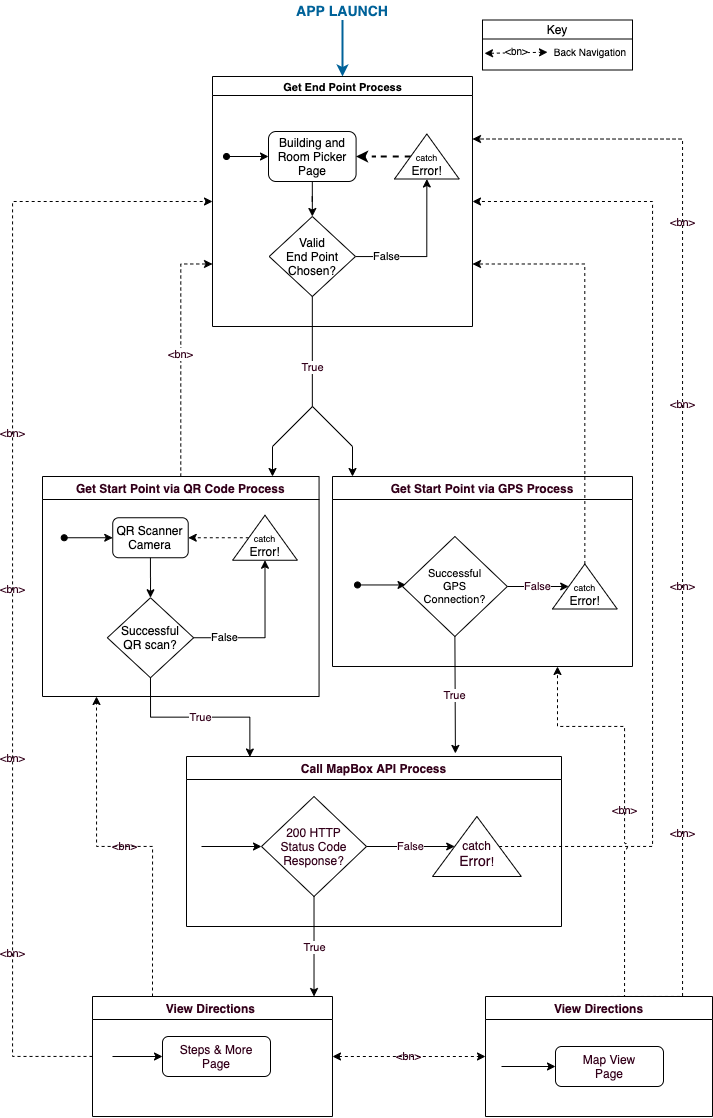

The diagram above was exported from draw.io. Its source (the exported page's mxGraphModel, read from the mxfile embedded in the PNG):
<mxGraphModel dx="1113" dy="619" grid="1" gridSize="10" guides="1" tooltips="1" connect="1" arrows="1" fold="1" page="1" pageScale="1" pageWidth="850" pageHeight="1100" math="0" shadow="0" extFonts="Open Sans^https://fonts.googleapis.com/css?family=Open+Sans">
  <root>
    <mxCell id="0" />
    <mxCell id="1" parent="0" />
    <mxCell id="2" style="edgeStyle=orthogonalEdgeStyle;rounded=0;orthogonalLoop=1;jettySize=auto;html=1;entryX=0.5;entryY=0;entryDx=0;entryDy=0;startArrow=none;startFill=0;endArrow=classic;endFill=1;strokeColor=#006299;strokeWidth=2;fontFamily=Helvetica;fontColor=#006299;" edge="1" source="3" target="4" parent="1">
      <mxGeometry relative="1" as="geometry" />
    </mxCell>
    <mxCell id="3" value="&lt;font style=&quot;font-size: 14px&quot;&gt;APP LAUNCH&lt;/font&gt;" style="text;html=1;strokeColor=none;fillColor=none;align=center;verticalAlign=middle;whiteSpace=wrap;rounded=0;fontFamily=Helvetica;FType=g;fontStyle=1;fontColor=#006299;" vertex="1" parent="1">
      <mxGeometry x="340" y="33.5" width="100" height="20" as="geometry" />
    </mxCell>
    <mxCell id="4" value="&lt;font style=&quot;font-size: 11px&quot;&gt;Get End Point Process&lt;/font&gt;" style="swimlane;html=1;startSize=19;horizontal=1;containerType=tree;rounded=0;glass=0;strokeWidth=1;align=center;" vertex="1" parent="1">
      <mxGeometry x="260" y="110" width="260" height="250" as="geometry" />
    </mxCell>
    <mxCell id="5" value="" style="group" vertex="1" connectable="0" parent="4">
      <mxGeometry y="40" width="275" height="125" as="geometry" />
    </mxCell>
    <mxCell id="6" value="Building and Room Picker Page" style="rounded=1;whiteSpace=wrap;html=1;glass=0;strokeWidth=1;" vertex="1" parent="5">
      <mxGeometry x="56" y="15" width="87.59" height="50" as="geometry" />
    </mxCell>
    <mxCell id="7" value="" style="endArrow=classic;html=1;entryX=0;entryY=0.5;entryDx=0;entryDy=0;startArrow=oval;startFill=1;" edge="1" parent="5" target="6">
      <mxGeometry width="50" height="50" relative="1" as="geometry">
        <mxPoint x="14" y="40" as="sourcePoint" />
        <mxPoint x="45.92156862745098" y="15" as="targetPoint" />
      </mxGeometry>
    </mxCell>
    <mxCell id="8" style="edgeStyle=orthogonalEdgeStyle;rounded=0;orthogonalLoop=1;jettySize=auto;html=1;entryX=1;entryY=0.5;entryDx=0;entryDy=0;strokeColor=#000000;strokeWidth=2;fontFamily=Helvetica;fontColor=#006299;dashed=1;endArrow=classic;endFill=1;" edge="1" parent="5" source="9" target="6">
      <mxGeometry relative="1" as="geometry" />
    </mxCell>
    <mxCell id="9" value="&lt;font style=&quot;font-size: 9px&quot;&gt;&lt;br&gt;catch&lt;br&gt;&lt;/font&gt;Error!" style="triangle;whiteSpace=wrap;html=1;rounded=0;glass=0;strokeWidth=1;direction=north;" vertex="1" parent="5">
      <mxGeometry x="181.9960784313726" y="17.5" width="64.70588235294117" height="45" as="geometry" />
    </mxCell>
    <mxCell id="10" value="&lt;font color=&quot;#000000&quot;&gt;False&lt;/font&gt;" style="edgeStyle=orthogonalEdgeStyle;rounded=0;orthogonalLoop=1;jettySize=auto;html=1;entryX=0;entryY=0.5;entryDx=0;entryDy=0;startArrow=none;startFill=0;endArrow=classic;endFill=1;strokeColor=#000000;strokeWidth=1;fontFamily=Helvetica;fontColor=#006299;" edge="1" parent="4" source="11" target="9">
      <mxGeometry x="-0.582" relative="1" as="geometry">
        <mxPoint as="offset" />
      </mxGeometry>
    </mxCell>
    <mxCell id="11" value="Valid&lt;br&gt;End Point&lt;br&gt;Chosen?" style="rhombus;whiteSpace=wrap;html=1;rounded=0;glass=0;strokeWidth=1;" vertex="1" parent="4">
      <mxGeometry x="56.70549019607843" y="140" width="86.27450980392156" height="80" as="geometry" />
    </mxCell>
    <mxCell id="12" style="edgeStyle=orthogonalEdgeStyle;rounded=0;orthogonalLoop=1;jettySize=auto;html=1;entryX=0.5;entryY=0;entryDx=0;entryDy=0;startArrow=none;startFill=0;endArrow=classic;endFill=1;strokeColor=#000000;strokeWidth=1;fontFamily=Helvetica;fontColor=#006299;" edge="1" parent="4" source="6" target="11">
      <mxGeometry relative="1" as="geometry" />
    </mxCell>
    <mxCell id="13" value="&lt;font color=&quot;#33001a&quot;&gt;True&lt;/font&gt;" style="edgeStyle=orthogonalEdgeStyle;rounded=0;orthogonalLoop=1;jettySize=auto;html=1;startArrow=none;startFill=0;endArrow=none;endFill=0;strokeColor=#000000;strokeWidth=1;fontFamily=Helvetica;fontColor=#006299;jumpStyle=arc;" edge="1" source="11" parent="1">
      <mxGeometry x="0.2728" relative="1" as="geometry">
        <mxPoint x="359.84274509803936" y="440" as="targetPoint" />
        <mxPoint as="offset" />
      </mxGeometry>
    </mxCell>
    <mxCell id="14" value="" style="endArrow=none;html=1;strokeColor=#000000;strokeWidth=1;fontFamily=Helvetica;fontColor=#006299;" edge="1" parent="1">
      <mxGeometry x="0.3333" width="50" height="50" relative="1" as="geometry">
        <mxPoint x="320" y="480" as="sourcePoint" />
        <mxPoint x="360" y="440" as="targetPoint" />
        <mxPoint as="offset" />
      </mxGeometry>
    </mxCell>
    <mxCell id="15" value="" style="endArrow=none;html=1;strokeColor=#000000;strokeWidth=1;fontFamily=Helvetica;fontColor=#006299;" edge="1" parent="1">
      <mxGeometry x="-0.4167" y="7" width="50" height="50" relative="1" as="geometry">
        <mxPoint x="400" y="480" as="sourcePoint" />
        <mxPoint x="360" y="440" as="targetPoint" />
        <mxPoint as="offset" />
      </mxGeometry>
    </mxCell>
    <mxCell id="16" value="" style="endArrow=none;html=1;strokeColor=#000000;strokeWidth=1;fontFamily=Helvetica;fontColor=#006299;startArrow=classic;startFill=1;" edge="1" parent="1">
      <mxGeometry width="50" height="50" relative="1" as="geometry">
        <mxPoint x="320" y="510" as="sourcePoint" />
        <mxPoint x="320" y="480" as="targetPoint" />
      </mxGeometry>
    </mxCell>
    <mxCell id="17" value="" style="endArrow=none;html=1;strokeColor=#000000;strokeWidth=1;fontFamily=Helvetica;fontColor=#006299;startArrow=classic;startFill=1;" edge="1" parent="1">
      <mxGeometry width="50" height="50" relative="1" as="geometry">
        <mxPoint x="400" y="510" as="sourcePoint" />
        <mxPoint x="400" y="480" as="targetPoint" />
      </mxGeometry>
    </mxCell>
    <mxCell id="18" value="&amp;lt;bn&amp;gt;" style="edgeStyle=orthogonalEdgeStyle;rounded=0;orthogonalLoop=1;jettySize=auto;html=1;entryX=0;entryY=0.75;entryDx=0;entryDy=0;startArrow=none;startFill=0;endArrow=classic;endFill=1;strokeColor=#000000;strokeWidth=1;fontFamily=Helvetica;fontColor=#33001A;dashed=1;exitX=0.5;exitY=0;exitDx=0;exitDy=0;" edge="1" source="20" target="4" parent="1">
      <mxGeometry relative="1" as="geometry">
        <mxPoint x="190" y="570" as="sourcePoint" />
        <Array as="points">
          <mxPoint x="228" y="298" />
        </Array>
      </mxGeometry>
    </mxCell>
    <mxCell id="19" value="True" style="edgeStyle=orthogonalEdgeStyle;rounded=0;orthogonalLoop=1;jettySize=auto;html=1;exitX=0.5;exitY=1;exitDx=0;exitDy=0;entryX=0.169;entryY=0.003;entryDx=0;entryDy=0;entryPerimeter=0;startArrow=none;startFill=0;endArrow=classic;endFill=1;strokeColor=#000000;strokeWidth=1;fontFamily=Helvetica;fontColor=#33001A;jumpStyle=arc;" edge="1" source="26" target="40" parent="1">
      <mxGeometry relative="1" as="geometry" />
    </mxCell>
    <mxCell id="20" value="Get Start Point via QR Code Process" style="swimlane;fontFamily=Helvetica;fontColor=#33001A;" vertex="1" parent="1">
      <mxGeometry x="90" y="510" width="276.56" height="220" as="geometry" />
    </mxCell>
    <mxCell id="21" value="QR Scanner Camera" style="rounded=1;whiteSpace=wrap;html=1;glass=0;strokeWidth=1;" vertex="1" parent="20">
      <mxGeometry x="70.23803921568631" y="41.25" width="75.49019607843137" height="40" as="geometry" />
    </mxCell>
    <mxCell id="22" value="" style="endArrow=classic;html=1;entryX=0;entryY=0.5;entryDx=0;entryDy=0;startArrow=oval;startFill=1;" edge="1" parent="20" target="21">
      <mxGeometry width="50" height="50" relative="1" as="geometry">
        <mxPoint x="21.708627450980345" y="61.25" as="sourcePoint" />
        <mxPoint x="-205.938431372549" y="-113.75" as="targetPoint" />
      </mxGeometry>
    </mxCell>
    <mxCell id="23" style="edgeStyle=orthogonalEdgeStyle;rounded=0;orthogonalLoop=1;jettySize=auto;html=1;entryX=1;entryY=0.5;entryDx=0;entryDy=0;strokeColor=#000000;strokeWidth=1;fontFamily=Helvetica;fontColor=#006299;dashed=1;endArrow=classic;endFill=1;" edge="1" parent="20" source="24" target="21">
      <mxGeometry relative="1" as="geometry" />
    </mxCell>
    <mxCell id="24" value="&lt;font style=&quot;font-size: 9px&quot;&gt;&lt;br&gt;catch&lt;br&gt;&lt;/font&gt;Error!" style="triangle;whiteSpace=wrap;html=1;rounded=0;glass=0;strokeWidth=1;direction=north;" vertex="1" parent="20">
      <mxGeometry x="190.13607843137262" y="38.75" width="64.70588235294117" height="45" as="geometry" />
    </mxCell>
    <mxCell id="25" value="&lt;font color=&quot;#000000&quot;&gt;False&lt;/font&gt;" style="edgeStyle=orthogonalEdgeStyle;rounded=0;orthogonalLoop=1;jettySize=auto;html=1;entryX=0;entryY=0.5;entryDx=0;entryDy=0;startArrow=none;startFill=0;endArrow=classic;endFill=1;strokeColor=#000000;strokeWidth=1;fontFamily=Helvetica;fontColor=#006299;" edge="1" parent="20" source="26" target="24">
      <mxGeometry x="-0.582" relative="1" as="geometry">
        <mxPoint as="offset" />
      </mxGeometry>
    </mxCell>
    <mxCell id="26" value="Successful&lt;br&gt;QR scan?" style="rhombus;whiteSpace=wrap;html=1;rounded=0;glass=0;strokeWidth=1;" vertex="1" parent="20">
      <mxGeometry x="64.84549019607843" y="121.25" width="86.27450980392156" height="80" as="geometry" />
    </mxCell>
    <mxCell id="27" style="edgeStyle=orthogonalEdgeStyle;rounded=0;orthogonalLoop=1;jettySize=auto;html=1;entryX=0.5;entryY=0;entryDx=0;entryDy=0;startArrow=none;startFill=0;endArrow=classic;endFill=1;strokeColor=#000000;strokeWidth=1;fontFamily=Helvetica;fontColor=#006299;" edge="1" parent="20" source="21" target="26">
      <mxGeometry relative="1" as="geometry" />
    </mxCell>
    <mxCell id="28" value="True" style="edgeStyle=orthogonalEdgeStyle;rounded=0;orthogonalLoop=1;jettySize=auto;html=1;exitX=0.5;exitY=1;exitDx=0;exitDy=0;entryX=0.717;entryY=-0.018;entryDx=0;entryDy=0;entryPerimeter=0;startArrow=none;startFill=0;endArrow=classic;endFill=1;strokeColor=#000000;strokeWidth=1;fontFamily=Helvetica;fontColor=#33001A;jumpStyle=arc;" edge="1" source="33" target="40" parent="1">
      <mxGeometry relative="1" as="geometry" />
    </mxCell>
    <mxCell id="29" value="Get Start Point via GPS Process" style="swimlane;fontFamily=Helvetica;fontColor=#33001A;startSize=23;" vertex="1" parent="1">
      <mxGeometry x="380" y="510" width="300" height="190" as="geometry" />
    </mxCell>
    <mxCell id="30" value="" style="endArrow=classic;html=1;entryX=0;entryY=0.5;entryDx=0;entryDy=0;startArrow=oval;startFill=1;" edge="1" parent="29">
      <mxGeometry width="50" height="50" relative="1" as="geometry">
        <mxPoint x="24.99862745098045" y="108.45999999999977" as="sourcePoint" />
        <mxPoint x="73.52803921568648" y="108.45999999999977" as="targetPoint" />
      </mxGeometry>
    </mxCell>
    <mxCell id="31" value="&lt;font style=&quot;font-size: 9px&quot;&gt;&lt;br&gt;catch&lt;br&gt;&lt;/font&gt;Error!" style="triangle;whiteSpace=wrap;html=1;rounded=0;glass=0;strokeWidth=1;direction=north;" vertex="1" parent="29">
      <mxGeometry x="219.9960784313726" y="87.5" width="64.70588235294117" height="45" as="geometry" />
    </mxCell>
    <mxCell id="32" value="False" style="edgeStyle=orthogonalEdgeStyle;rounded=0;orthogonalLoop=1;jettySize=auto;html=1;startArrow=none;startFill=0;endArrow=classic;endFill=1;strokeColor=#000000;strokeWidth=1;fontFamily=Helvetica;fontColor=#33001A;" edge="1" parent="29" source="33" target="31">
      <mxGeometry relative="1" as="geometry" />
    </mxCell>
    <mxCell id="33" value="&lt;p style=&quot;font-size: 11px&quot;&gt;&lt;span style=&quot;line-height: 90%&quot;&gt;Successful&lt;br&gt;&lt;/span&gt;GPS&lt;br&gt;&lt;span style=&quot;line-height: 90%&quot;&gt;Connection?&lt;/span&gt;&lt;/p&gt;" style="rhombus;whiteSpace=wrap;html=1;rounded=0;glass=0;strokeWidth=1;align=center;" vertex="1" parent="29">
      <mxGeometry x="70" y="60" width="104.8" height="100" as="geometry" />
    </mxCell>
    <mxCell id="34" value="" style="group" vertex="1" connectable="0" parent="1">
      <mxGeometry x="530" y="53.5" width="150" height="50" as="geometry" />
    </mxCell>
    <mxCell id="35" value="Key" style="swimlane;fontStyle=0;childLayout=stackLayout;horizontal=1;startSize=19;fillColor=#ffffff;horizontalStack=0;resizeParent=1;resizeParentMax=0;resizeLast=0;collapsible=1;marginBottom=0;rounded=0;glass=0;strokeColor=#000000;strokeWidth=1;gradientColor=#ffffff;" vertex="1" parent="34">
      <mxGeometry width="150" height="50" as="geometry">
        <mxRectangle width="50" height="26" as="alternateBounds" />
      </mxGeometry>
    </mxCell>
    <mxCell id="36" value="" style="endArrow=classic;startArrow=classic;html=1;dashed=1;strokeWidth=1;" edge="1" parent="35">
      <mxGeometry width="50" height="50" relative="1" as="geometry">
        <mxPoint x="2" y="33.372093023255815" as="sourcePoint" />
        <mxPoint x="65" y="32.2093023255814" as="targetPoint" />
      </mxGeometry>
    </mxCell>
    <mxCell id="37" value="&amp;lt;bn&amp;gt;" style="text;html=1;align=center;verticalAlign=middle;resizable=0;points=[];labelBackgroundColor=#ffffff;fontSize=10;" vertex="1" connectable="0" parent="36">
      <mxGeometry x="-0.0316" y="1" relative="1" as="geometry">
        <mxPoint x="0.45999999999999996" y="-1.52" as="offset" />
      </mxGeometry>
    </mxCell>
    <mxCell id="38" value="Back Navigation" style="text;strokeColor=none;fillColor=none;align=right;verticalAlign=top;spacingLeft=4;spacingRight=4;overflow=hidden;rotatable=0;points=[[0,0.5],[1,0.5]];portConstraint=eastwest;rounded=0;glass=0;fontSize=10;" vertex="1" parent="34">
      <mxGeometry x="60" y="20" width="90" height="30" as="geometry" />
    </mxCell>
    <mxCell id="39" style="edgeStyle=orthogonalEdgeStyle;rounded=0;orthogonalLoop=1;jettySize=auto;html=1;strokeColor=#000000;strokeWidth=1;fontFamily=Helvetica;fontColor=#006299;dashed=1;endArrow=classic;endFill=1;exitX=1;exitY=0.5;exitDx=0;exitDy=0;entryX=1;entryY=0.75;entryDx=0;entryDy=0;jumpStyle=arc;" edge="1" source="31" target="4" parent="1">
      <mxGeometry relative="1" as="geometry">
        <mxPoint x="560" y="590" as="targetPoint" />
        <Array as="points">
          <mxPoint x="632" y="298" />
        </Array>
      </mxGeometry>
    </mxCell>
    <mxCell id="40" value="Call MapBox API Process" style="swimlane;fontFamily=Helvetica;fontColor=#33001A;" vertex="1" parent="1">
      <mxGeometry x="234" y="790" width="375" height="170" as="geometry" />
    </mxCell>
    <mxCell id="41" value="" style="endArrow=classic;html=1;strokeColor=#000000;strokeWidth=1;fontFamily=Helvetica;fontColor=#33001A;" edge="1" parent="40">
      <mxGeometry width="50" height="50" relative="1" as="geometry">
        <mxPoint x="15" y="90" as="sourcePoint" />
        <mxPoint x="75" y="90" as="targetPoint" />
      </mxGeometry>
    </mxCell>
    <mxCell id="42" value="200 HTTP&lt;br&gt;Status Code&lt;br&gt;Response?" style="rhombus;whiteSpace=wrap;html=1;fontFamily=Helvetica;fontColor=#33001A;" vertex="1" parent="40">
      <mxGeometry x="75" y="40" width="105" height="100" as="geometry" />
    </mxCell>
    <mxCell id="43" value="&lt;br&gt;catch&lt;br&gt;&lt;font style=&quot;font-size: 14px&quot;&gt;Error&lt;/font&gt;!" style="triangle;whiteSpace=wrap;html=1;fontFamily=Helvetica;fontColor=#33001A;direction=north;" vertex="1" parent="40">
      <mxGeometry x="246" y="60" width="88.8" height="60" as="geometry" />
    </mxCell>
    <mxCell id="44" value="False" style="edgeStyle=orthogonalEdgeStyle;rounded=0;orthogonalLoop=1;jettySize=auto;html=1;startArrow=none;startFill=0;endArrow=classic;endFill=1;strokeColor=#000000;strokeWidth=1;fontFamily=Helvetica;fontColor=#33001A;entryX=0.5;entryY=0;entryDx=0;entryDy=0;" edge="1" parent="40" source="42" target="43">
      <mxGeometry relative="1" as="geometry">
        <mxPoint x="236" y="90" as="targetPoint" />
      </mxGeometry>
    </mxCell>
    <mxCell id="45" value="&amp;lt;bn&amp;gt;&lt;br&gt;&lt;br&gt;&lt;br&gt;&lt;br&gt;&lt;br&gt;&lt;br&gt;&lt;br&gt;&lt;br&gt;&lt;br&gt;&lt;br&gt;&lt;br&gt;&lt;br&gt;&amp;lt;bn&amp;gt;&lt;br&gt;&lt;br&gt;&lt;br&gt;&lt;br&gt;&lt;br&gt;&lt;br&gt;&lt;br&gt;&lt;br&gt;&lt;br&gt;&lt;br&gt;&lt;br&gt;&lt;br&gt;&lt;br&gt;&amp;lt;bn&amp;gt;&lt;br&gt;&lt;br&gt;&lt;br&gt;&lt;br&gt;&lt;br&gt;&lt;br&gt;&lt;br&gt;&lt;br&gt;&lt;br&gt;&lt;br&gt;&lt;br&gt;&lt;br&gt;&lt;br&gt;&lt;br&gt;&lt;br&gt;&amp;lt;bn&amp;gt;&lt;br&gt;&lt;br&gt;&lt;br&gt;&lt;br&gt;&lt;br&gt;&lt;br&gt;" style="edgeStyle=orthogonalEdgeStyle;rounded=0;jumpStyle=arc;orthogonalLoop=1;jettySize=auto;html=1;entryX=0;entryY=0.5;entryDx=0;entryDy=0;dashed=1;labelBackgroundColor=none;startArrow=none;startFill=0;endArrow=classic;endFill=1;strokeColor=#000000;strokeWidth=1;fontFamily=Helvetica;fontColor=#33001A;" edge="1" source="48" target="4" parent="1">
      <mxGeometry x="-0.2763" relative="1" as="geometry">
        <mxPoint x="60" y="1020" as="sourcePoint" />
        <Array as="points">
          <mxPoint x="60" y="235" />
        </Array>
        <mxPoint as="offset" />
      </mxGeometry>
    </mxCell>
    <mxCell id="46" value="&amp;lt;bn&amp;gt;" style="edgeStyle=orthogonalEdgeStyle;rounded=0;jumpStyle=arc;orthogonalLoop=1;jettySize=auto;html=1;exitX=0.25;exitY=0;exitDx=0;exitDy=0;dashed=1;labelBackgroundColor=none;startArrow=none;startFill=0;endArrow=classic;endFill=1;strokeColor=#000000;strokeWidth=1;fontFamily=Helvetica;fontColor=#33001A;" edge="1" source="48" parent="1">
      <mxGeometry relative="1" as="geometry">
        <mxPoint x="144" y="729.9999999999998" as="targetPoint" />
      </mxGeometry>
    </mxCell>
    <mxCell id="47" value="&amp;lt;bn&amp;gt;" style="edgeStyle=orthogonalEdgeStyle;rounded=0;jumpStyle=arc;orthogonalLoop=1;jettySize=auto;html=1;exitX=1;exitY=0.5;exitDx=0;exitDy=0;entryX=0;entryY=0.5;entryDx=0;entryDy=0;labelBackgroundColor=none;startArrow=classic;startFill=1;endArrow=classic;endFill=1;strokeColor=#000000;strokeWidth=1;fontFamily=Helvetica;fontColor=#33001A;dashed=1;" edge="1" source="48" target="54" parent="1">
      <mxGeometry relative="1" as="geometry" />
    </mxCell>
    <mxCell id="48" value="View Directions " style="swimlane;fontFamily=Helvetica;fontColor=#33001A;" vertex="1" parent="1">
      <mxGeometry x="140" y="1030" width="240" height="120" as="geometry" />
    </mxCell>
    <mxCell id="49" value="Steps &amp;amp; More&lt;br&gt;Page" style="rounded=1;whiteSpace=wrap;html=1;fontFamily=Helvetica;fontColor=#33001A;" vertex="1" parent="48">
      <mxGeometry x="70" y="40" width="108" height="40" as="geometry" />
    </mxCell>
    <mxCell id="50" value="" style="endArrow=classic;html=1;strokeColor=#000000;strokeWidth=1;fontFamily=Helvetica;fontColor=#33001A;entryX=0;entryY=0.5;entryDx=0;entryDy=0;" edge="1" parent="48" target="49">
      <mxGeometry width="50" height="50" relative="1" as="geometry">
        <mxPoint x="20" y="60" as="sourcePoint" />
        <mxPoint x="-80" y="40" as="targetPoint" />
      </mxGeometry>
    </mxCell>
    <mxCell id="51" style="edgeStyle=orthogonalEdgeStyle;rounded=0;jumpStyle=arc;orthogonalLoop=1;jettySize=auto;html=1;exitX=0.5;exitY=1;exitDx=0;exitDy=0;entryX=1;entryY=0.5;entryDx=0;entryDy=0;startArrow=none;startFill=0;endArrow=classic;endFill=1;strokeColor=#000000;strokeWidth=1;fontFamily=Helvetica;fontColor=#33001A;dashed=1;" edge="1" source="43" target="4" parent="1">
      <mxGeometry relative="1" as="geometry">
        <Array as="points">
          <mxPoint x="700" y="880" />
          <mxPoint x="700" y="235" />
        </Array>
      </mxGeometry>
    </mxCell>
    <mxCell id="52" value="&amp;lt;bn&amp;gt;&lt;br&gt;&lt;br&gt;&lt;br&gt;&lt;br&gt;&lt;br&gt;&lt;br&gt;&lt;br&gt;&lt;br&gt;&lt;br&gt;&lt;br&gt;&lt;br&gt;&lt;br&gt;&lt;br&gt;&lt;br&gt;&amp;lt;bn&amp;gt;&lt;br&gt;&lt;br&gt;&lt;br&gt;&lt;br&gt;&lt;br&gt;&lt;br&gt;&lt;br&gt;&lt;br&gt;&lt;br&gt;&lt;br&gt;&lt;br&gt;&lt;br&gt;&lt;br&gt;&lt;br&gt;&amp;lt;bn&amp;gt;&lt;br&gt;&lt;br&gt;&lt;br&gt;&lt;br&gt;&lt;br&gt;&lt;br&gt;&lt;br&gt;&lt;br&gt;&lt;br&gt;&lt;br&gt;&lt;br&gt;&lt;br&gt;&lt;br&gt;&lt;br&gt;&lt;br&gt;&lt;br&gt;&lt;br&gt;&lt;br&gt;&lt;br&gt;&amp;lt;bn&amp;gt;&lt;br&gt;&lt;br&gt;&lt;br&gt;&lt;br&gt;&lt;br&gt;&lt;br&gt;&lt;br&gt;&lt;br&gt;&lt;br&gt;&lt;br&gt;&lt;br&gt;&lt;br&gt;&lt;br&gt;&lt;br&gt;&amp;lt;bn&amp;gt;" style="edgeStyle=orthogonalEdgeStyle;rounded=0;jumpStyle=arc;orthogonalLoop=1;jettySize=auto;html=1;exitX=0.5;exitY=0;exitDx=0;exitDy=0;entryX=1;entryY=0.25;entryDx=0;entryDy=0;dashed=1;startArrow=none;startFill=0;endArrow=classic;endFill=1;strokeColor=#000000;strokeWidth=1;fontFamily=Helvetica;fontColor=#33001A;labelBackgroundColor=none;" edge="1" source="54" target="4" parent="1">
      <mxGeometry x="-0.1966" relative="1" as="geometry">
        <Array as="points">
          <mxPoint x="730" y="1030" />
          <mxPoint x="730" y="172" />
        </Array>
        <mxPoint y="1" as="offset" />
      </mxGeometry>
    </mxCell>
    <mxCell id="53" value="&amp;lt;bn&amp;gt;" style="edgeStyle=orthogonalEdgeStyle;rounded=0;jumpStyle=arc;orthogonalLoop=1;jettySize=auto;html=1;exitX=0.5;exitY=0;exitDx=0;exitDy=0;dashed=1;labelBackgroundColor=none;startArrow=none;startFill=0;endArrow=classic;endFill=1;strokeColor=#000000;strokeWidth=1;fontFamily=Helvetica;fontColor=#33001A;entryX=0.75;entryY=1;entryDx=0;entryDy=0;" edge="1" source="54" target="29" parent="1">
      <mxGeometry relative="1" as="geometry">
        <mxPoint x="671" y="740" as="targetPoint" />
        <Array as="points">
          <mxPoint x="672" y="760" />
          <mxPoint x="605" y="760" />
        </Array>
      </mxGeometry>
    </mxCell>
    <mxCell id="54" value="View Directions" style="swimlane;fontFamily=Helvetica;fontColor=#33001A;" vertex="1" parent="1">
      <mxGeometry x="533" y="1030" width="227" height="120" as="geometry" />
    </mxCell>
    <mxCell id="55" value="Map View&lt;br&gt;Page" style="rounded=1;whiteSpace=wrap;html=1;fontFamily=Helvetica;fontColor=#33001A;" vertex="1" parent="54">
      <mxGeometry x="70" y="50" width="108" height="40" as="geometry" />
    </mxCell>
    <mxCell id="56" value="" style="endArrow=classic;html=1;strokeColor=#000000;strokeWidth=1;fontFamily=Helvetica;fontColor=#33001A;entryX=0;entryY=0.5;entryDx=0;entryDy=0;" edge="1" parent="54">
      <mxGeometry width="50" height="50" relative="1" as="geometry">
        <mxPoint x="16" y="69.99999999999977" as="sourcePoint" />
        <mxPoint x="70" y="69.99999999999977" as="targetPoint" />
      </mxGeometry>
    </mxCell>
    <mxCell id="57" value="True" style="edgeStyle=orthogonalEdgeStyle;rounded=0;jumpStyle=arc;orthogonalLoop=1;jettySize=auto;html=1;startArrow=none;startFill=0;endArrow=classic;endFill=1;strokeColor=#000000;strokeWidth=1;fontFamily=Helvetica;fontColor=#33001A;entryX=0.923;entryY=0;entryDx=0;entryDy=0;entryPerimeter=0;" edge="1" source="42" target="48" parent="1">
      <mxGeometry relative="1" as="geometry">
        <mxPoint x="361.7222222222222" y="1025.6666666666667" as="targetPoint" />
      </mxGeometry>
    </mxCell>
  </root>
</mxGraphModel>